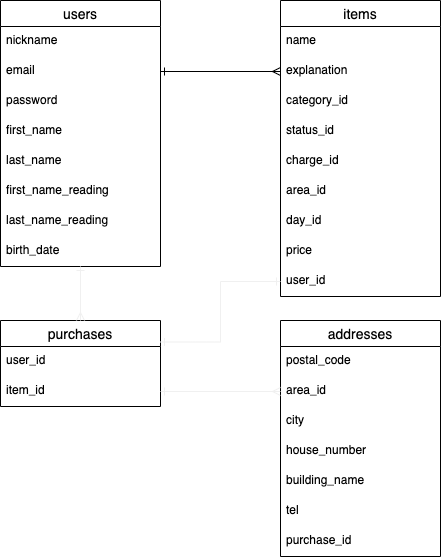

The diagram above was exported from draw.io. Its source (the exported page's mxGraphModel, read from the mxfile embedded in the PNG):
<mxGraphModel dx="433" dy="526" grid="1" gridSize="10" guides="1" tooltips="1" connect="1" arrows="1" fold="1" page="1" pageScale="1" pageWidth="827" pageHeight="1169" math="0" shadow="0">
  <root>
    <mxCell id="0" />
    <mxCell id="1" parent="0" />
    <mxCell id="SdGDD1PMJ9CJGZlJXT69-41" value="users" style="swimlane;fontStyle=0;childLayout=stackLayout;horizontal=1;startSize=26;horizontalStack=0;resizeParent=1;resizeParentMax=0;resizeLast=0;collapsible=1;marginBottom=0;align=center;fontSize=14;" parent="1" vertex="1">
      <mxGeometry x="40" y="240" width="160" height="266" as="geometry" />
    </mxCell>
    <mxCell id="SdGDD1PMJ9CJGZlJXT69-42" value="nickname" style="text;strokeColor=none;fillColor=none;spacingLeft=4;spacingRight=4;overflow=hidden;rotatable=0;points=[[0,0.5],[1,0.5]];portConstraint=eastwest;fontSize=12;" parent="SdGDD1PMJ9CJGZlJXT69-41" vertex="1">
      <mxGeometry y="26" width="160" height="30" as="geometry" />
    </mxCell>
    <mxCell id="SdGDD1PMJ9CJGZlJXT69-43" value="email" style="text;strokeColor=none;fillColor=none;spacingLeft=4;spacingRight=4;overflow=hidden;rotatable=0;points=[[0,0.5],[1,0.5]];portConstraint=eastwest;fontSize=12;" parent="SdGDD1PMJ9CJGZlJXT69-41" vertex="1">
      <mxGeometry y="56" width="160" height="30" as="geometry" />
    </mxCell>
    <mxCell id="SdGDD1PMJ9CJGZlJXT69-44" value="password" style="text;strokeColor=none;fillColor=none;spacingLeft=4;spacingRight=4;overflow=hidden;rotatable=0;points=[[0,0.5],[1,0.5]];portConstraint=eastwest;fontSize=12;shadow=1;" parent="SdGDD1PMJ9CJGZlJXT69-41" vertex="1">
      <mxGeometry y="86" width="160" height="30" as="geometry" />
    </mxCell>
    <mxCell id="SdGDD1PMJ9CJGZlJXT69-86" value="first_name" style="text;strokeColor=none;fillColor=none;spacingLeft=4;spacingRight=4;overflow=hidden;rotatable=0;points=[[0,0.5],[1,0.5]];portConstraint=eastwest;fontSize=12;shadow=1;" parent="SdGDD1PMJ9CJGZlJXT69-41" vertex="1">
      <mxGeometry y="116" width="160" height="30" as="geometry" />
    </mxCell>
    <mxCell id="SdGDD1PMJ9CJGZlJXT69-83" value="last_name" style="text;strokeColor=none;fillColor=none;spacingLeft=4;spacingRight=4;overflow=hidden;rotatable=0;points=[[0,0.5],[1,0.5]];portConstraint=eastwest;fontSize=12;shadow=1;" parent="SdGDD1PMJ9CJGZlJXT69-41" vertex="1">
      <mxGeometry y="146" width="160" height="30" as="geometry" />
    </mxCell>
    <mxCell id="SdGDD1PMJ9CJGZlJXT69-84" value="first_name_reading" style="text;strokeColor=none;fillColor=none;spacingLeft=4;spacingRight=4;overflow=hidden;rotatable=0;points=[[0,0.5],[1,0.5]];portConstraint=eastwest;fontSize=12;shadow=1;" parent="SdGDD1PMJ9CJGZlJXT69-41" vertex="1">
      <mxGeometry y="176" width="160" height="30" as="geometry" />
    </mxCell>
    <mxCell id="SdGDD1PMJ9CJGZlJXT69-85" value="last_name_reading" style="text;strokeColor=none;fillColor=none;spacingLeft=4;spacingRight=4;overflow=hidden;rotatable=0;points=[[0,0.5],[1,0.5]];portConstraint=eastwest;fontSize=12;shadow=1;" parent="SdGDD1PMJ9CJGZlJXT69-41" vertex="1">
      <mxGeometry y="206" width="160" height="30" as="geometry" />
    </mxCell>
    <mxCell id="SdGDD1PMJ9CJGZlJXT69-91" value="birth_date" style="text;strokeColor=none;fillColor=none;spacingLeft=4;spacingRight=4;overflow=hidden;rotatable=0;points=[[0,0.5],[1,0.5]];portConstraint=eastwest;fontSize=12;shadow=1;" parent="SdGDD1PMJ9CJGZlJXT69-41" vertex="1">
      <mxGeometry y="236" width="160" height="30" as="geometry" />
    </mxCell>
    <mxCell id="SdGDD1PMJ9CJGZlJXT69-94" value="items" style="swimlane;fontStyle=0;childLayout=stackLayout;horizontal=1;startSize=26;horizontalStack=0;resizeParent=1;resizeParentMax=0;resizeLast=0;collapsible=1;marginBottom=0;align=center;fontSize=14;shadow=0;" parent="1" vertex="1">
      <mxGeometry x="320" y="240" width="160" height="296" as="geometry" />
    </mxCell>
    <mxCell id="SdGDD1PMJ9CJGZlJXT69-95" value="name" style="text;strokeColor=none;fillColor=none;spacingLeft=4;spacingRight=4;overflow=hidden;rotatable=0;points=[[0,0.5],[1,0.5]];portConstraint=eastwest;fontSize=12;" parent="SdGDD1PMJ9CJGZlJXT69-94" vertex="1">
      <mxGeometry y="26" width="160" height="30" as="geometry" />
    </mxCell>
    <mxCell id="SdGDD1PMJ9CJGZlJXT69-104" value="explanation" style="text;strokeColor=none;fillColor=none;spacingLeft=4;spacingRight=4;overflow=hidden;rotatable=0;points=[[0,0.5],[1,0.5]];portConstraint=eastwest;fontSize=12;" parent="SdGDD1PMJ9CJGZlJXT69-94" vertex="1">
      <mxGeometry y="56" width="160" height="30" as="geometry" />
    </mxCell>
    <mxCell id="SdGDD1PMJ9CJGZlJXT69-96" value="category_id" style="text;strokeColor=none;fillColor=none;spacingLeft=4;spacingRight=4;overflow=hidden;rotatable=0;points=[[0,0.5],[1,0.5]];portConstraint=eastwest;fontSize=12;" parent="SdGDD1PMJ9CJGZlJXT69-94" vertex="1">
      <mxGeometry y="86" width="160" height="30" as="geometry" />
    </mxCell>
    <mxCell id="SdGDD1PMJ9CJGZlJXT69-97" value="status_id" style="text;strokeColor=none;fillColor=none;spacingLeft=4;spacingRight=4;overflow=hidden;rotatable=0;points=[[0,0.5],[1,0.5]];portConstraint=eastwest;fontSize=12;" parent="SdGDD1PMJ9CJGZlJXT69-94" vertex="1">
      <mxGeometry y="116" width="160" height="30" as="geometry" />
    </mxCell>
    <mxCell id="SdGDD1PMJ9CJGZlJXT69-98" value="charge_id" style="text;strokeColor=none;fillColor=none;spacingLeft=4;spacingRight=4;overflow=hidden;rotatable=0;points=[[0,0.5],[1,0.5]];portConstraint=eastwest;fontSize=12;" parent="SdGDD1PMJ9CJGZlJXT69-94" vertex="1">
      <mxGeometry y="146" width="160" height="30" as="geometry" />
    </mxCell>
    <mxCell id="SdGDD1PMJ9CJGZlJXT69-102" value="area_id" style="text;strokeColor=none;fillColor=none;spacingLeft=4;spacingRight=4;overflow=hidden;rotatable=0;points=[[0,0.5],[1,0.5]];portConstraint=eastwest;fontSize=12;" parent="SdGDD1PMJ9CJGZlJXT69-94" vertex="1">
      <mxGeometry y="176" width="160" height="30" as="geometry" />
    </mxCell>
    <mxCell id="SdGDD1PMJ9CJGZlJXT69-99" value="day_id" style="text;strokeColor=none;fillColor=none;spacingLeft=4;spacingRight=4;overflow=hidden;rotatable=0;points=[[0,0.5],[1,0.5]];portConstraint=eastwest;fontSize=12;" parent="SdGDD1PMJ9CJGZlJXT69-94" vertex="1">
      <mxGeometry y="206" width="160" height="30" as="geometry" />
    </mxCell>
    <mxCell id="SdGDD1PMJ9CJGZlJXT69-100" value="price" style="text;strokeColor=none;fillColor=none;spacingLeft=4;spacingRight=4;overflow=hidden;rotatable=0;points=[[0,0.5],[1,0.5]];portConstraint=eastwest;fontSize=12;" parent="SdGDD1PMJ9CJGZlJXT69-94" vertex="1">
      <mxGeometry y="236" width="160" height="30" as="geometry" />
    </mxCell>
    <mxCell id="SdGDD1PMJ9CJGZlJXT69-101" value="user_id" style="text;strokeColor=none;fillColor=none;spacingLeft=4;spacingRight=4;overflow=hidden;rotatable=0;points=[[0,0.5],[1,0.5]];portConstraint=eastwest;fontSize=12;" parent="SdGDD1PMJ9CJGZlJXT69-94" vertex="1">
      <mxGeometry y="266" width="160" height="30" as="geometry" />
    </mxCell>
    <mxCell id="SdGDD1PMJ9CJGZlJXT69-105" value="purchases" style="swimlane;fontStyle=0;childLayout=stackLayout;horizontal=1;startSize=26;horizontalStack=0;resizeParent=1;resizeParentMax=0;resizeLast=0;collapsible=1;marginBottom=0;align=center;fontSize=14;shadow=0;" parent="1" vertex="1">
      <mxGeometry x="40" y="560" width="160" height="86" as="geometry" />
    </mxCell>
    <mxCell id="SdGDD1PMJ9CJGZlJXT69-106" value="user_id" style="text;strokeColor=none;fillColor=none;spacingLeft=4;spacingRight=4;overflow=hidden;rotatable=0;points=[[0,0.5],[1,0.5]];portConstraint=eastwest;fontSize=12;" parent="SdGDD1PMJ9CJGZlJXT69-105" vertex="1">
      <mxGeometry y="26" width="160" height="30" as="geometry" />
    </mxCell>
    <mxCell id="SdGDD1PMJ9CJGZlJXT69-107" value="item_id" style="text;strokeColor=none;fillColor=none;spacingLeft=4;spacingRight=4;overflow=hidden;rotatable=0;points=[[0,0.5],[1,0.5]];portConstraint=eastwest;fontSize=12;" parent="SdGDD1PMJ9CJGZlJXT69-105" vertex="1">
      <mxGeometry y="56" width="160" height="30" as="geometry" />
    </mxCell>
    <mxCell id="SdGDD1PMJ9CJGZlJXT69-109" value="addresses" style="swimlane;fontStyle=0;childLayout=stackLayout;horizontal=1;startSize=26;horizontalStack=0;resizeParent=1;resizeParentMax=0;resizeLast=0;collapsible=1;marginBottom=0;align=center;fontSize=14;shadow=0;" parent="1" vertex="1">
      <mxGeometry x="320" y="560" width="160" height="236" as="geometry" />
    </mxCell>
    <mxCell id="SdGDD1PMJ9CJGZlJXT69-110" value="postal_code" style="text;strokeColor=none;fillColor=none;spacingLeft=4;spacingRight=4;overflow=hidden;rotatable=0;points=[[0,0.5],[1,0.5]];portConstraint=eastwest;fontSize=12;" parent="SdGDD1PMJ9CJGZlJXT69-109" vertex="1">
      <mxGeometry y="26" width="160" height="30" as="geometry" />
    </mxCell>
    <mxCell id="SdGDD1PMJ9CJGZlJXT69-111" value="area_id" style="text;strokeColor=none;fillColor=none;spacingLeft=4;spacingRight=4;overflow=hidden;rotatable=0;points=[[0,0.5],[1,0.5]];portConstraint=eastwest;fontSize=12;" parent="SdGDD1PMJ9CJGZlJXT69-109" vertex="1">
      <mxGeometry y="56" width="160" height="30" as="geometry" />
    </mxCell>
    <mxCell id="SdGDD1PMJ9CJGZlJXT69-112" value="city" style="text;strokeColor=none;fillColor=none;spacingLeft=4;spacingRight=4;overflow=hidden;rotatable=0;points=[[0,0.5],[1,0.5]];portConstraint=eastwest;fontSize=12;" parent="SdGDD1PMJ9CJGZlJXT69-109" vertex="1">
      <mxGeometry y="86" width="160" height="30" as="geometry" />
    </mxCell>
    <mxCell id="SdGDD1PMJ9CJGZlJXT69-113" value="house_number" style="text;strokeColor=none;fillColor=none;spacingLeft=4;spacingRight=4;overflow=hidden;rotatable=0;points=[[0,0.5],[1,0.5]];portConstraint=eastwest;fontSize=12;" parent="SdGDD1PMJ9CJGZlJXT69-109" vertex="1">
      <mxGeometry y="116" width="160" height="30" as="geometry" />
    </mxCell>
    <mxCell id="SdGDD1PMJ9CJGZlJXT69-114" value="building_name" style="text;strokeColor=none;fillColor=none;spacingLeft=4;spacingRight=4;overflow=hidden;rotatable=0;points=[[0,0.5],[1,0.5]];portConstraint=eastwest;fontSize=12;" parent="SdGDD1PMJ9CJGZlJXT69-109" vertex="1">
      <mxGeometry y="146" width="160" height="30" as="geometry" />
    </mxCell>
    <mxCell id="SdGDD1PMJ9CJGZlJXT69-115" value="tel" style="text;strokeColor=none;fillColor=none;spacingLeft=4;spacingRight=4;overflow=hidden;rotatable=0;points=[[0,0.5],[1,0.5]];portConstraint=eastwest;fontSize=12;" parent="SdGDD1PMJ9CJGZlJXT69-109" vertex="1">
      <mxGeometry y="176" width="160" height="30" as="geometry" />
    </mxCell>
    <mxCell id="SdGDD1PMJ9CJGZlJXT69-126" value="purchase_id" style="text;strokeColor=none;fillColor=none;spacingLeft=4;spacingRight=4;overflow=hidden;rotatable=0;points=[[0,0.5],[1,0.5]];portConstraint=eastwest;fontSize=12;" parent="SdGDD1PMJ9CJGZlJXT69-109" vertex="1">
      <mxGeometry y="206" width="160" height="30" as="geometry" />
    </mxCell>
    <mxCell id="SdGDD1PMJ9CJGZlJXT69-118" style="edgeStyle=orthogonalEdgeStyle;rounded=0;orthogonalLoop=1;jettySize=auto;html=1;exitX=1;exitY=0.5;exitDx=0;exitDy=0;entryX=0;entryY=0.5;entryDx=0;entryDy=0;endArrow=ERmany;endFill=0;startArrow=ERone;startFill=0;" parent="1" source="SdGDD1PMJ9CJGZlJXT69-43" target="SdGDD1PMJ9CJGZlJXT69-104" edge="1">
      <mxGeometry relative="1" as="geometry" />
    </mxCell>
    <mxCell id="SdGDD1PMJ9CJGZlJXT69-122" style="edgeStyle=orthogonalEdgeStyle;rounded=0;orthogonalLoop=1;jettySize=auto;html=1;startArrow=ERone;startFill=0;endArrow=ERmany;endFill=0;strokeColor=#f0f0f0;exitX=0.5;exitY=1;exitDx=0;exitDy=0;" parent="1" source="SdGDD1PMJ9CJGZlJXT69-41" edge="1">
      <mxGeometry relative="1" as="geometry">
        <mxPoint x="120" y="510" as="sourcePoint" />
        <mxPoint x="120" y="560" as="targetPoint" />
      </mxGeometry>
    </mxCell>
    <mxCell id="SdGDD1PMJ9CJGZlJXT69-124" style="edgeStyle=orthogonalEdgeStyle;rounded=0;orthogonalLoop=1;jettySize=auto;html=1;exitX=0;exitY=0.5;exitDx=0;exitDy=0;entryX=1;entryY=0.25;entryDx=0;entryDy=0;startArrow=ERone;startFill=0;endArrow=ERone;endFill=0;strokeColor=#f0f0f0;" parent="1" source="SdGDD1PMJ9CJGZlJXT69-101" target="SdGDD1PMJ9CJGZlJXT69-105" edge="1">
      <mxGeometry relative="1" as="geometry" />
    </mxCell>
    <mxCell id="SdGDD1PMJ9CJGZlJXT69-125" style="edgeStyle=orthogonalEdgeStyle;rounded=0;orthogonalLoop=1;jettySize=auto;html=1;exitX=1;exitY=0.5;exitDx=0;exitDy=0;entryX=0;entryY=0.5;entryDx=0;entryDy=0;startArrow=ERone;startFill=0;endArrow=ERmany;endFill=0;strokeColor=#f0f0f0;" parent="1" source="SdGDD1PMJ9CJGZlJXT69-107" target="SdGDD1PMJ9CJGZlJXT69-111" edge="1">
      <mxGeometry relative="1" as="geometry" />
    </mxCell>
  </root>
</mxGraphModel>